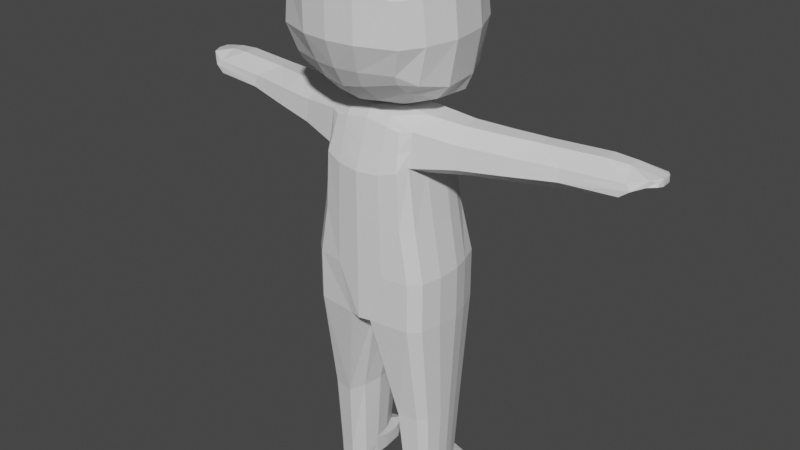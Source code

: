 # Source: idle_animation.blend  (saved by Blender 2.92.15; exported with 4.5.12 LTS)
import bpy
from mathutils import Matrix  # noqa: F401  (used for matrix-valued properties, if any)

bpy.ops.wm.read_factory_settings(use_empty=True)
scene = bpy.context.scene
scene.name = 'Scene'

# ---- materials (node trees are filled in below, after node groups)
mat_material = bpy.data.materials.new('Material')
mat_material.alpha_threshold = 0.0
mat_material.use_transparent_shadow = False
mat_material.line_color = (0.0, 0.0, 0.0, 1.0)

# ---- material node trees
mat_material.use_nodes = True; mat_material.node_tree.nodes.clear()
_N = mat_material.node_tree.nodes; _L = mat_material.node_tree.links
n0 = _N.new('ShaderNodeOutputMaterial'); n0.name = 'Material Output'; n0.location = (300, 300)
n1 = _N.new('ShaderNodeBsdfPrincipled'); n1.name = 'Principled BSDF'; n1.location = (10, 300)
n1.distribution = 'GGX'
n1.subsurface_method = 'BURLEY'
n1.inputs[2].default_value = 0.4
n1.inputs[3].default_value = 1.45
n1.inputs[27].default_value = (0.0, 0.0, 0.0, 1.0)
n1.inputs[28].default_value = 1.0
_L.new(n1.outputs[0], n0.inputs[0])
n0.is_active_output = True

# ---- world
world_world = bpy.data.worlds.new('World'); scene.world = world_world
world_world.use_nodes = True; world_world.node_tree.nodes.clear()
_N = world_world.node_tree.nodes; _L = world_world.node_tree.links
n0 = _N.new('ShaderNodeOutputWorld'); n0.name = 'World Output'; n0.location = (300, 300)
n1 = _N.new('ShaderNodeBackground'); n1.name = 'Background'; n1.location = (10, 300)
n1.inputs[0].default_value = (0.05088, 0.05088, 0.05088, 1.0)
_L.new(n1.outputs[0], n0.inputs[0])
n0.is_active_output = True
world_world.color = (0.05088, 0.05088, 0.05088)
world_world.use_sun_shadow = False
world_world.sun_shadow_jitter_overblur = 0.0

# ---- meshes
me_cube_001 = bpy.data.meshes.new('Cube.001')
me_cube_001.from_pydata([(-0.6888, 0.5191, -1.099), (-0.5964, 0.3503, 0.8023), (0.2414, 0.552, -1.099), (0.00525, 0.3496, 0.7712), (-0.7352, 0.1146, -1.099), (-0.7628, 0.0, -1.099), (-0.6111, 0.0, 0.8638), (-0.6111, 0.2247, 0.8296), (0.3614, 0.0, -1.099), (0.3614, 0.2001, -1.092), (0.1072, 0.2247, 0.7533), (0.1187, 0.0, 0.8037), (-0.6888, 0.3969, 0.4635), (-0.6888, 0.4303, -0.09855), (-0.6888, 0.5191, -0.5986), (0.1362, 0.3833, 0.4389), (0.1778, 0.4632, -0.09855), (0.2414, 0.552, -0.5986), (0.2261, 0.2247, 0.4014), (0.2978, 0.2397, -0.09855), (0.3614, 0.2546, -0.5986), (0.2261, 0.0, 0.4014), (0.2978, 0.0, -0.09855), (0.3614, 0.0, -0.5986), (-0.7628, 0.0, 0.4014), (-0.7628, 0.0, -0.09855), (-0.7628, 0.0, -0.5986), (-0.7352, 0.2247, 0.4129), (-0.7352, 0.2397, -0.09855), (-0.7352, 0.2546, -0.5986), (0.0419, 0.6239, -1.099), (-0.133, 0.6647, -1.099), (-0.3803, 0.6647, -1.099), (-0.5928, 0.6239, -1.099), (-0.5419, 0.4552, 0.8178), (-0.3803, 0.496, 0.9412), (-0.133, 0.496, 0.9412), (-0.04909, 0.4119, 0.844), (-0.5508, 0.2247, 0.9138), (-0.3803, 0.2247, 0.9685), (-0.133, 0.2247, 0.9685), (0.02612, 0.2247, 0.8926), (-0.5508, 0.0, 0.948), (-0.3803, 0.0, 1.003), (-0.133, 0.0, 1.003), (0.02612, 0.0, 0.9269), (0.1142, 0.0, -1.099), (-0.133, 0.0, -1.099), (-0.3803, 0.0, -1.099), (-0.5928, 0.0, -1.099), (-0.5928, 0.6239, -0.5986), (-0.3803, 0.6647, -0.5986), (-0.133, 0.6647, -0.5986), (0.0419, 0.6239, -0.5986), (-0.5928, 0.535, -0.09855), (-0.3803, 0.5759, -0.09855), (-0.133, 0.5759, -0.09855), (0.0419, 0.535, -0.09855), (-0.5928, 0.4552, 0.4981), (-0.3803, 0.496, 0.4014), (-0.133, 0.496, 0.4014), (0.002149, 0.4552, 0.4849), (-0.3608, 1.274, 0.7639), (-0.2384, 1.153, 0.8881), (-0.06098, 1.153, 0.8881), (-0.0007453, 1.092, 0.804), (-0.3909, 1.274, 0.5974), (-0.2384, 1.304, 0.5008), (-0.06098, 1.153, 0.5008), (0.03603, 1.123, 0.5842), (-0.2067, 2.322, 0.7703), (-0.1019, 2.068, 0.8888), (0.05011, 2.068, 0.8888), (0.1017, 2.016, 0.8096), (-0.2325, 2.278, 0.6537), (-0.1019, 2.182, 0.5752), (0.05011, 2.068, 0.5717), (0.1332, 2.043, 0.6405), (-0.03627, 0.7449, 0.8123), (0.005187, 0.7799, 0.5474), (-0.3042, 0.8985, 0.4639), (-0.1042, 0.813, 0.4639), (-0.1042, 0.813, 0.9006), (-0.3042, 0.813, 0.9006), (-0.4761, 0.8655, 0.5605), (-0.4422, 0.8655, 0.7714), (-0.1532, 1.499, 0.8753), (-0.002309, 1.499, 0.8753), (-0.2573, 1.754, 0.757), (-0.2829, 1.754, 0.6425), (-0.1532, 1.779, 0.5459), (-0.002309, 1.499, 0.5459), (0.04893, 1.448, 0.7963), (0.0802, 1.474, 0.6294), (-0.6445, 0.3745, 0.6261), (0.07333, 0.3672, 0.5984), (0.169, 0.2247, 0.5703), (0.1746, 0.0, 0.5945), (-0.69, 0.0, 0.6234), (-0.6756, 0.2247, 0.6129), (-0.5684, 0.4552, 0.6516), (-0.02245, 0.4344, 0.6573), (-0.3764, 1.274, 0.6773), (0.01838, 1.108, 0.6897), (-0.2201, 2.371, 0.721), (-0.1019, 2.327, 0.7276), (0.05563, 2.188, 0.7276), (0.1181, 2.03, 0.7216), (-0.4598, 0.8655, 0.6618), (-0.01471, 0.7631, 0.6745), (0.06519, 1.462, 0.7095), (-0.2706, 1.754, 0.6975), (-0.07956, 2.523, 0.8028), (-0.02073, 2.543, 0.8164), (0.08299, 2.543, 0.8164), (0.13, 2.508, 0.8137), (-0.08872, 2.535, 0.7614), (-0.02073, 2.55, 0.75), (0.08299, 2.543, 0.75), (0.1412, 2.517, 0.7537), (-0.1481, 2.466, 0.7591), (-0.1368, 2.48, 0.8181), (0.06655, 2.273, 0.8697), (-0.06129, 2.273, 0.8697), (-0.06129, 2.461, 0.7423), (0.06655, 2.397, 0.7423), (0.1296, 2.241, 0.7468), (0.1159, 2.23, 0.8287), (0.1967, 2.249, 0.6447), (0.2363, 2.237, 0.6844), (0.1967, 2.249, 0.7205), (0.2291, 2.231, 0.723), (-0.5306, 0.5193, -2.175), (0.1276, 0.5443, -2.175), (-0.5659, 0.3179, -2.175), (0.219, 0.3421, -2.175), (-0.02433, 0.599, -2.175), (-0.1575, 0.6301, -2.175), (-0.2956, 0.6301, -2.175), (-0.4574, 0.599, -2.175), (-0.4759, 0.5194, -2.946), (0.05023, 0.5391, -2.946), (-0.5037, 0.3608, -2.946), (0.1222, 0.3608, -2.946), (-0.06932, 0.5821, -2.946), (-0.1742, 0.6066, -2.946), (-0.291, 0.6066, -2.946), (-0.4184, 0.5821, -2.946), (-0.4075, 0.5194, -3.18), (0.0307, 0.5377, -3.18), (-0.4334, 0.3717, -3.18), (0.09772, 0.3717, -3.18), (-0.08069, 0.5779, -3.18), (-0.1784, 0.6007, -3.18), (-0.2851, 0.6007, -3.18), (-0.3539, 0.5779, -3.18), (-0.461, 0.04297, -1.099), (-0.1869, 0.01668, -1.099), (0.08725, 0.03948, -1.099), (-0.4073, 0.2565, -2.175), (-0.1985, 0.2259, -2.175), (0.01021, 0.2565, -2.175), (-0.3707, 0.2854, -2.946), (-0.2064, 0.2639, -2.946), (-0.04214, 0.2854, -2.946), (-0.3117, 0.2962, -3.18), (-0.2084, 0.2748, -3.18), (-0.05536, 0.2962, -3.18), (0.3037, 0.3568, -3.025), (0.2582, 0.5188, -3.025), (0.1501, 0.5749, -3.046), (0.0453, 0.6066, -3.028), (0.1099, 0.2779, -3.025), (0.3183, 0.3676, -3.18), (0.2926, 0.5175, -3.18), (0.1388, 0.5779, -3.18), (0.0411, 0.6007, -3.18), (0.1641, 0.2962, -3.18), (-0.1166, 0.2639, -2.995), (-0.04725, 0.2748, -3.18), (-0.4111, 0.58, -3.134), (-0.4667, 0.5194, -3.134), (-0.4935, 0.3663, -3.134), (-0.1763, 0.6036, -3.116), (-0.2881, 0.6036, -3.123), (-0.2074, 0.2693, -3.063), (-0.3661, 0.2908, -3.134), (0.3305, 0.3622, -3.112), (0.0432, 0.6036, -3.114), (0.3024, 0.5181, -3.112), (0.1445, 0.58, -3.112), (0.1707, 0.2908, -3.112), (-0.04648, 0.2693, -3.063), (0.2052, 0.5172, 2.281), (0.2491, 0.4575, 1.153), (-0.8949, 0.536, 2.218), (-0.8239, 0.5246, 1.334), (-0.8949, 0.0, 1.226), (0.2503, 0.0, 2.485), (-0.9259, 0.0, 2.412), (0.2491, 0.0, 1.012), (0.01104, 0.596, 1.087), (-0.3881, 0.596, 1.111), (-0.6997, 0.5246, 1.231), (-0.7111, 0.536, 2.303), (-0.3881, 0.6074, 2.4), (-0.02893, 0.6074, 2.371), (0.04728, 0.0, 0.9409), (-0.3881, 0.0, 0.9397), (-0.6997, 0.0, 1.06), (-0.7111, 0.0, 2.497), (-0.3881, 0.0, 2.595), (-0.02893, 0.0, 2.565), (0.3097, 0.5697, 2.064), (0.3268, 0.6096, 1.681), (0.3001, 0.5297, 1.257), (-0.9292, 0.5781, 2.051), (-0.9292, 0.6181, 1.667), (-0.8721, 0.5381, 1.421), (0.4861, 0.0, 2.108), (0.5318, 0.0, 1.673), (0.4708, 0.0, 1.238), (-1.103, 0.0, 2.108), (-1.103, 0.0, 1.673), (-1.006, 0.0, 1.415), (-0.7111, 0.6902, 2.051), (-0.7111, 0.7302, 1.667), (-0.6997, 0.6502, 1.318), (-0.3881, 0.7616, 2.051), (-0.3881, 0.8015, 1.667), (-0.3881, 0.7216, 1.244), (0.01104, 0.7096, 2.051), (0.01104, 0.7496, 1.667), (0.01104, 0.6696, 1.244), (-0.8949, 0.2706, 2.372), (0.2491, 0.2004, 1.022), (-0.8949, 0.2022, 1.266), (0.2005, 0.3094, 2.445), (-0.02893, 0.3094, 2.525), (-0.3881, 0.3094, 2.555), (-0.7111, 0.2793, 2.457), (-0.6997, 0.2237, 1.1), (-0.3881, 0.2523, 0.9797), (0.01104, 0.2523, 0.9726), (0.4211, 0.3251, 1.238), (0.482, 0.3628, 1.673), (0.4363, 0.3339, 2.108), (-0.9749, 0.2244, 1.415), (-1.072, 0.2727, 1.673), (-1.072, 0.2734, 2.108)], [(30, 46), (31, 47), (32, 48), (33, 49), (0, 2)], [(99, 7, 1, 94), (101, 37, 3, 95), (34, 1, 7, 38), (38, 7, 6, 42), (95, 3, 10, 96), (96, 10, 11, 97), (98, 6, 7, 99), (5, 26, 29, 4), (26, 25, 28, 29), (25, 24, 27, 28), (9, 20, 23, 8), (20, 19, 22, 23), (19, 18, 21, 22), (2, 17, 20, 9), (17, 16, 19, 20), (16, 15, 18, 19), (30, 53, 17, 2), (53, 57, 16, 17), (57, 61, 15, 16), (4, 29, 14, 0), (29, 28, 13, 14), (28, 27, 12, 13), (13, 12, 58, 54), (54, 58, 59, 55), (55, 59, 60, 56), (56, 60, 61, 57), (14, 13, 54, 50), (50, 54, 55, 51), (51, 55, 56, 52), (52, 56, 57, 53), (0, 14, 50, 33), (33, 50, 51, 32), (32, 51, 52, 31), (31, 52, 53, 30), (10, 41, 45, 11), (41, 40, 44, 45), (40, 39, 43, 44), (39, 38, 42, 43), (3, 37, 41, 10), (37, 36, 40, 41), (36, 35, 39, 40), (35, 34, 38, 39), (94, 1, 34, 100), (83, 82, 64, 63), (81, 80, 67, 68), (109, 79, 69, 103), (91, 90, 75, 76), (111, 88, 70, 104), (86, 87, 72, 71), (79, 81, 68, 69), (80, 84, 66, 67), (108, 85, 62, 102), (82, 78, 65, 64), (85, 83, 63, 62), (125, 124, 117, 118), (123, 122, 114, 113), (120, 121, 112, 116), (87, 92, 73, 72), (88, 86, 71, 70), (110, 93, 77, 107), (93, 91, 76, 77), (90, 89, 74, 75), (34, 35, 83, 85), (36, 37, 78, 82), (100, 34, 85, 108), (59, 58, 84, 80), (61, 60, 81, 79), (101, 61, 79, 109), (60, 59, 80, 81), (35, 36, 82, 83), (67, 66, 89, 90), (69, 68, 91, 93), (103, 69, 93, 110), (62, 63, 86, 88), (64, 65, 92, 87), (63, 64, 87, 86), (102, 62, 88, 111), (68, 67, 90, 91), (66, 102, 111, 89), (65, 103, 110, 92), (37, 101, 109, 78), (58, 100, 108, 84), (92, 110, 107, 73), (76, 106, 130, 128), (75, 105, 106, 76), (74, 104, 105, 75), (84, 108, 102, 66), (89, 111, 104, 74), (78, 109, 103, 65), (12, 94, 100, 58), (24, 98, 99, 27), (18, 96, 97, 21), (15, 95, 96, 18), (61, 101, 95, 15), (27, 99, 94, 12), (116, 112, 113, 117), (117, 113, 114, 118), (118, 114, 115, 119), (127, 126, 119, 115), (122, 127, 115, 114), (121, 123, 113, 112), (124, 120, 116, 117), (126, 125, 118, 119), (107, 106, 125, 126), (105, 104, 120, 124), (70, 71, 123, 121), (72, 73, 127, 122), (73, 107, 126, 127), (104, 70, 121, 120), (71, 72, 122, 123), (106, 105, 124, 125), (128, 130, 131, 129), (107, 77, 129, 131), (77, 76, 128, 129), (106, 107, 131, 130), (49, 48, 47, 46, 8, 5), (33, 32, 31, 30, 2, 9, 8, 5, 4, 0), (0, 4, 134, 132), (33, 0, 132, 139), (32, 33, 139, 138), (30, 31, 137, 136), (9, 2, 133, 135), (156, 4, 134, 159), (31, 32, 138, 137), (2, 30, 136, 133), (137, 138, 146, 145), (133, 136, 144, 141), (135, 133, 141, 143), (138, 139, 147, 146), (136, 137, 145, 144), (132, 134, 142, 140), (139, 132, 140, 147), (159, 134, 142, 162), (180, 181, 148, 155), (186, 182, 150, 165), (183, 184, 154, 153), (183, 153, 176, 188), (185, 166, 179, 192), (184, 180, 155, 154), (144, 145, 171, 170), (181, 182, 150, 148), (143, 164, 172, 168), (149, 151, 173, 174), (185, 186, 165, 166), (135, 161, 164, 143), (161, 160, 163, 164), (160, 159, 162, 163), (9, 158, 161, 135), (158, 157, 160, 161), (157, 156, 159, 160), (155, 148, 150, 165, 166, 167, 151, 149, 152, 153, 154), (189, 190, 175, 174), (187, 189, 174, 173), (190, 188, 176, 175), (187, 191, 177, 173), (191, 192, 179, 177), (143, 141, 169, 168), (152, 149, 174, 175), (166, 167, 177, 179), (164, 163, 178, 172), (167, 151, 173, 177), (141, 144, 170, 169), (153, 152, 175, 176), (172, 178, 192, 191), (168, 172, 191, 187), (170, 171, 188, 190), (168, 169, 189, 187), (169, 170, 190, 189), (163, 162, 186, 185), (140, 142, 182, 181), (146, 147, 180, 184), (163, 185, 192, 178), (145, 183, 188, 171), (145, 146, 184, 183), (162, 142, 182, 186), (147, 140, 181, 180), (249, 234, 195, 216), (231, 206, 193, 213), (246, 237, 198, 219), (243, 235, 200, 207), (240, 234, 199, 210), (237, 238, 212, 198), (238, 239, 211, 212), (239, 240, 210, 211), (236, 241, 209, 197), (241, 242, 208, 209), (242, 243, 207, 208), (216, 195, 204, 225), (225, 204, 205, 228), (228, 205, 206, 231), (202, 230, 233, 201), (230, 229, 232, 233), (229, 228, 231, 232), (203, 227, 230, 202), (227, 226, 229, 230), (226, 225, 228, 229), (196, 218, 227, 203), (218, 217, 226, 227), (217, 216, 225, 226), (235, 244, 221, 200), (244, 245, 220, 221), (245, 246, 219, 220), (201, 233, 215, 194), (233, 232, 214, 215), (232, 231, 213, 214), (236, 247, 218, 196), (247, 248, 217, 218), (248, 249, 216, 217), (223, 222, 249, 248), (224, 223, 248, 247), (197, 224, 247, 236), (214, 213, 246, 245), (215, 214, 245, 244), (194, 215, 244, 235), (202, 201, 243, 242), (203, 202, 242, 241), (196, 203, 241, 236), (205, 204, 240, 239), (206, 205, 239, 238), (193, 206, 238, 237), (204, 195, 234, 240), (201, 194, 235, 243), (213, 193, 237, 246), (222, 199, 234, 249)])
_uv = me_cube_001.uv_layers.new(name='UVMap')
_uv.uv.foreach_set('vector', [0.5925, 0.1875, 0.625, 0.1875, 0.625, 0.25, 0.5925, 0.25, 0.5925, 0.45, 0.625, 0.45, 0.625, 0.5, 0.5925, 0.5, 0.825, 0.5, 0.875, 0.5, 0.875, 0.5625, 0.825, 0.5625, 0.825, 0.5625, 0.875, 0.5625, 0.875, 0.625, 0.825, 0.625, 0.5925, 0.5, 0.625, 0.5, 0.625, 0.5625, 0.5925, 0.5625, 0.5925, 0.5625, 0.625, 0.5625, 0.625, 0.625, 0.5925, 0.625, 0.5925, 0.125, 0.625, 0.125, 0.625, 0.1875, 0.5925, 0.1875, 0.375, 0.125, 0.4375, 0.125, 0.4375, 0.1875, 0.375, 0.1875, 0.4375, 0.125, 0.5, 0.125, 0.5, 0.1875, 0.4375, 0.1875, 0.5, 0.125, 0.5625, 0.125, 0.5625, 0.1875, 0.5, 0.1875, 0.375, 0.5625, 0.4375, 0.5625, 0.4375, 0.625, 0.375, 0.625, 0.4375, 0.5625, 0.5, 0.5625, 0.5, 0.625, 0.4375, 0.625, 0.5, 0.5625, 0.5625, 0.5625, 0.5625, 0.625, 0.5, 0.625, 0.375, 0.5, 0.4375, 0.5, 0.4375, 0.5625, 0.375, 0.5625, 0.4375, 0.5, 0.5, 0.5, 0.5, 0.5625, 0.4375, 0.5625, 0.5, 0.5, 0.5625, 0.5, 0.5625, 0.5625, 0.5, 0.5625, 0.375, 0.45, 0.4375, 0.45, 0.4375, 0.5, 0.375, 0.5, 0.4375, 0.45, 0.5, 0.45, 0.5, 0.5, 0.4375, 0.5, 0.5, 0.45, 0.5625, 0.45, 0.5625, 0.5, 0.5, 0.5, 0.375, 0.1875, 0.4375, 0.1875, 0.4375, 0.25, 0.375, 0.25, 0.4375, 0.1875, 0.5, 0.1875, 0.5, 0.25, 0.4375, 0.25, 0.5, 0.1875, 0.5625, 0.1875, 0.5625, 0.25, 0.5, 0.25, 0.5, 0.25, 0.5625, 0.25, 0.5625, 0.3, 0.5, 0.3, 0.5, 0.3, 0.5625, 0.3, 0.5625, 0.35, 0.5, 0.35, 0.5, 0.35, 0.5625, 0.35, 0.5625, 0.4, 0.5, 0.4, 0.5, 0.4, 0.5625, 0.4, 0.5625, 0.45, 0.5, 0.45, 0.4375, 0.25, 0.5, 0.25, 0.5, 0.3, 0.4375, 0.3, 0.4375, 0.3, 0.5, 0.3, 0.5, 0.35, 0.4375, 0.35, 0.4375, 0.35, 0.5, 0.35, 0.5, 0.4, 0.4375, 0.4, 0.4375, 0.4, 0.5, 0.4, 0.5, 0.45, 0.4375, 0.45, 0.375, 0.25, 0.4375, 0.25, 0.4375, 0.3, 0.375, 0.3, 0.375, 0.3, 0.4375, 0.3, 0.4375, 0.35, 0.375, 0.35, 0.375, 0.35, 0.4375, 0.35, 0.4375, 0.4, 0.375, 0.4, 0.375, 0.4, 0.4375, 0.4, 0.4375, 0.45, 0.375, 0.45, 0.625, 0.5625, 0.675, 0.5625, 0.675, 0.625, 0.625, 0.625, 0.675, 0.5625, 0.725, 0.5625, 0.725, 0.625, 0.675, 0.625, 0.725, 0.5625, 0.775, 0.5625, 0.775, 0.625, 0.725, 0.625, 0.775, 0.5625, 0.825, 0.5625, 0.825, 0.625, 0.775, 0.625, 0.625, 0.5, 0.675, 0.5, 0.675, 0.5625, 0.625, 0.5625, 0.675, 0.5, 0.725, 0.5, 0.725, 0.5625, 0.675, 0.5625, 0.725, 0.5, 0.775, 0.5, 0.775, 0.5625, 0.725, 0.5625, 0.775, 0.5, 0.825, 0.5, 0.825, 0.5625, 0.775, 0.5625, 0.5925, 0.25, 0.625, 0.25, 0.625, 0.3, 0.5925, 0.3, 0.775, 0.5, 0.725, 0.5, 0.725, 0.5, 0.775, 0.5, 0.5625, 0.4, 0.5625, 0.35, 0.5625, 0.35, 0.5625, 0.4, 0.5925, 0.45, 0.5625, 0.45, 0.5625, 0.45, 0.5925, 0.45, 0.5625, 0.4, 0.5625, 0.35, 0.5625, 0.35, 0.5625, 0.4, 0.5925, 0.3, 0.625, 0.3, 0.625, 0.3, 0.5925, 0.3, 0.775, 0.5, 0.725, 0.5, 0.725, 0.5, 0.775, 0.5, 0.5625, 0.45, 0.5625, 0.4, 0.5625, 0.4, 0.5625, 0.45, 0.5625, 0.35, 0.5625, 0.3, 0.5625, 0.3, 0.5625, 0.35, 0.5925, 0.3, 0.625, 0.3, 0.625, 0.3, 0.5925, 0.3, 0.725, 0.5, 0.675, 0.5, 0.675, 0.5, 0.725, 0.5, 0.825, 0.5, 0.775, 0.5, 0.775, 0.5, 0.825, 0.5, 0.5925, 0.4, 0.5925, 0.35, 0.5925, 0.35, 0.5925, 0.4, 0.775, 0.5, 0.725, 0.5, 0.725, 0.5, 0.775, 0.5, 0.5925, 0.3, 0.625, 0.3, 0.625, 0.3, 0.5925, 0.3, 0.725, 0.5, 0.675, 0.5, 0.675, 0.5, 0.725, 0.5, 0.825, 0.5, 0.775, 0.5, 0.775, 0.5, 0.825, 0.5, 0.5925, 0.45, 0.5625, 0.45, 0.5625, 0.45, 0.5925, 0.45, 0.5625, 0.45, 0.5625, 0.4, 0.5625, 0.4, 0.5625, 0.45, 0.5625, 0.35, 0.5625, 0.3, 0.5625, 0.3, 0.5625, 0.35, 0.825, 0.5, 0.775, 0.5, 0.775, 0.5, 0.825, 0.5, 0.725, 0.5, 0.675, 0.5, 0.675, 0.5, 0.725, 0.5, 0.5925, 0.3, 0.625, 0.3, 0.625, 0.3, 0.5925, 0.3, 0.5625, 0.35, 0.5625, 0.3, 0.5625, 0.3, 0.5625, 0.35, 0.5625, 0.45, 0.5625, 0.4, 0.5625, 0.4, 0.5625, 0.45, 0.5925, 0.45, 0.5625, 0.45, 0.5625, 0.45, 0.5925, 0.45, 0.5625, 0.4, 0.5625, 0.35, 0.5625, 0.35, 0.5625, 0.4, 0.775, 0.5, 0.725, 0.5, 0.725, 0.5, 0.775, 0.5, 0.5625, 0.35, 0.5625, 0.3, 0.5625, 0.3, 0.5625, 0.35, 0.5625, 0.45, 0.5625, 0.4, 0.5625, 0.4, 0.5625, 0.45, 0.5925, 0.45, 0.5625, 0.45, 0.5625, 0.45, 0.5925, 0.45, 0.825, 0.5, 0.775, 0.5, 0.775, 0.5, 0.825, 0.5, 0.725, 0.5, 0.675, 0.5, 0.675, 0.5, 0.725, 0.5, 0.775, 0.5, 0.725, 0.5, 0.725, 0.5, 0.775, 0.5, 0.5925, 0.3, 0.625, 0.3, 0.625, 0.3, 0.5925, 0.3, 0.5625, 0.4, 0.5625, 0.35, 0.5625, 0.35, 0.5625, 0.4, 0.5625, 0.3, 0.5925, 0.3, 0.5925, 0.3, 0.5625, 0.3, 0.625, 0.45, 0.5925, 0.45, 0.5925, 0.45, 0.625, 0.45, 0.625, 0.45, 0.5925, 0.45, 0.5925, 0.45, 0.625, 0.45, 0.5625, 0.3, 0.5925, 0.3, 0.5925, 0.3, 0.5625, 0.3, 0.625, 0.45, 0.5925, 0.45, 0.5925, 0.45, 0.625, 0.45, 0.5625, 0.4, 0.5925, 0.4, 0.5925, 0.4, 0.5625, 0.4, 0.5625, 0.35, 0.5925, 0.35, 0.5925, 0.4, 0.5625, 0.4, 0.5625, 0.3, 0.5925, 0.3, 0.5925, 0.35, 0.5625, 0.35, 0.5625, 0.3, 0.5925, 0.3, 0.5925, 0.3, 0.5625, 0.3, 0.5625, 0.3, 0.5925, 0.3, 0.5925, 0.3, 0.5625, 0.3, 0.625, 0.45, 0.5925, 0.45, 0.5925, 0.45, 0.625, 0.45, 0.5625, 0.25, 0.5925, 0.25, 0.5925, 0.3, 0.5625, 0.3, 0.5625, 0.125, 0.5925, 0.125, 0.5925, 0.1875, 0.5625, 0.1875, 0.5625, 0.5625, 0.5925, 0.5625, 0.5925, 0.625, 0.5625, 0.625, 0.5625, 0.5, 0.5925, 0.5, 0.5925, 0.5625, 0.5625, 0.5625, 0.5625, 0.45, 0.5925, 0.45, 0.5925, 0.5, 0.5625, 0.5, 0.5625, 0.1875, 0.5925, 0.1875, 0.5925, 0.25, 0.5625, 0.25, 0.5925, 0.3, 0.625, 0.3, 0.625, 0.35, 0.5925, 0.35, 0.5925, 0.35, 0.625, 0.35, 0.625, 0.4, 0.5925, 0.4, 0.5925, 0.4, 0.625, 0.4, 0.625, 0.45, 0.5925, 0.45, 0.625, 0.45, 0.5925, 0.45, 0.5925, 0.45, 0.625, 0.45, 0.725, 0.5, 0.675, 0.5, 0.675, 0.5, 0.725, 0.5, 0.825, 0.5, 0.775, 0.5, 0.775, 0.5, 0.825, 0.5, 0.5925, 0.35, 0.5925, 0.3, 0.5925, 0.3, 0.5925, 0.35, 0.5925, 0.45, 0.5925, 0.4, 0.5925, 0.4, 0.5925, 0.45, 0.5925, 0.45, 0.5925, 0.4, 0.5925, 0.4, 0.5925, 0.45, 0.5925, 0.35, 0.5925, 0.3, 0.5925, 0.3, 0.5925, 0.35, 0.825, 0.5, 0.775, 0.5, 0.775, 0.5, 0.825, 0.5, 0.725, 0.5, 0.675, 0.5, 0.675, 0.5, 0.725, 0.5, 0.625, 0.45, 0.5925, 0.45, 0.5925, 0.45, 0.625, 0.45, 0.5925, 0.3, 0.625, 0.3, 0.625, 0.3, 0.5925, 0.3, 0.775, 0.5, 0.725, 0.5, 0.725, 0.5, 0.775, 0.5, 0.5925, 0.4, 0.5925, 0.35, 0.5925, 0.35, 0.5925, 0.4, 0.5625, 0.4, 0.5925, 0.4, 0.5925, 0.45, 0.5625, 0.45, 0.5925, 0.45, 0.5625, 0.45, 0.5625, 0.45, 0.5925, 0.45, 0.5625, 0.45, 0.5625, 0.4, 0.5625, 0.4, 0.5625, 0.45, 0.5925, 0.4, 0.5925, 0.45, 0.5925, 0.45, 0.5925, 0.4, 0.0, 0.0, 0.0, 0.0, 0.0, 0.0, 0.0, 0.0, 0.0, 0.0, 0.0, 0.0, 0.375, 0.3, 0.375, 0.35, 0.375, 0.4, 0.375, 0.45, 0.375, 0.5, 0.375, 0.5625, 0.375, 0.625, 0.0, 0.0, 0.375, 0.1875, 0.375, 0.25, 0.375, 0.25, 0.375, 0.1875, 0.375, 0.1875, 0.375, 0.25, 0.375, 0.3, 0.375, 0.25, 0.375, 0.25, 0.375, 0.3, 0.375, 0.35, 0.375, 0.3, 0.375, 0.3, 0.375, 0.35, 0.375, 0.45, 0.375, 0.4, 0.375, 0.4, 0.375, 0.45, 0.375, 0.5625, 0.375, 0.5, 0.375, 0.5, 0.375, 0.5625, 0.0, 0.0, 0.0, 0.0, 0.0, 0.0, 0.0, 0.0, 0.375, 0.4, 0.375, 0.35, 0.375, 0.35, 0.375, 0.4, 0.375, 0.5, 0.375, 0.45, 0.375, 0.45, 0.375, 0.5, 0.375, 0.4, 0.375, 0.35, 0.375, 0.35, 0.375, 0.4, 0.375, 0.5, 0.375, 0.45, 0.375, 0.45, 0.375, 0.5, 0.375, 0.5625, 0.375, 0.5, 0.375, 0.5, 0.375, 0.5625, 0.375, 0.35, 0.375, 0.3, 0.375, 0.3, 0.375, 0.35, 0.375, 0.45, 0.375, 0.4, 0.375, 0.4, 0.375, 0.45, 0.375, 0.25, 0.375, 0.1875, 0.375, 0.1875, 0.375, 0.25, 0.375, 0.3, 0.375, 0.25, 0.375, 0.25, 0.375, 0.3, 0.0, 0.0, 0.0, 0.0, 0.0, 0.0, 0.0, 0.0, 0.375, 0.3, 0.375, 0.25, 0.375, 0.25, 0.375, 0.3, 0.0, 0.0, 0.0, 0.0, 0.0, 0.0, 0.0, 0.0, 0.375, 0.4, 0.375, 0.35, 0.375, 0.35, 0.375, 0.4, 0.375, 0.4, 0.375, 0.4, 0.375, 0.4, 0.375, 0.4, 0.0, 0.0, 0.0, 0.0, 0.0, 0.0, 0.0, 0.0, 0.375, 0.35, 0.375, 0.3, 0.375, 0.3, 0.375, 0.35, 0.375, 0.45, 0.375, 0.4, 0.375, 0.4, 0.375, 0.45, 0.375, 0.25, 0.375, 0.1875, 0.375, 0.1875, 0.375, 0.25, 0.0, 0.0, 0.0, 0.0, 0.0, 0.0, 0.0, 0.0, 0.375, 0.5, 0.375, 0.5625, 0.375, 0.5625, 0.375, 0.5, 0.0, 0.0, 0.0, 0.0, 0.0, 0.0, 0.0, 0.0, 0.0, 0.0, 0.0, 0.0, 0.0, 0.0, 0.0, 0.0, 0.0, 0.0, 0.0, 0.0, 0.0, 0.0, 0.0, 0.0, 0.0, 0.0, 0.0, 0.0, 0.0, 0.0, 0.0, 0.0, 0.0, 0.0, 0.0, 0.0, 0.0, 0.0, 0.0, 0.0, 0.0, 0.0, 0.0, 0.0, 0.0, 0.0, 0.0, 0.0, 0.0, 0.0, 0.0, 0.0, 0.0, 0.0, 0.0, 0.0, 0.375, 0.3, 0.375, 0.25, 0.0, 0.0, 0.0, 0.0, 0.0, 0.0, 0.0, 0.0, 0.375, 0.5625, 0.375, 0.5, 0.375, 0.45, 0.375, 0.4, 0.375, 0.35, 0.375, 0.5, 0.375, 0.45, 0.375, 0.45, 0.375, 0.5, 0.375, 0.5625, 0.375, 0.5, 0.375, 0.5, 0.375, 0.5625, 0.375, 0.45, 0.375, 0.4, 0.375, 0.4, 0.375, 0.45, 0.0, 0.0, 0.0, 0.0, 0.0, 0.0, 0.0, 0.0, 0.0, 0.0, 0.0, 0.0, 0.0, 0.0, 0.0, 0.0, 0.375, 0.5625, 0.375, 0.5, 0.375, 0.5, 0.375, 0.5625, 0.375, 0.45, 0.375, 0.5, 0.375, 0.5, 0.375, 0.45, 0.0, 0.0, 0.0, 0.0, 0.0, 0.0, 0.0, 0.0, 0.0, 0.0, 0.0, 0.0, 0.0, 0.0, 0.0, 0.0, 0.0, 0.0, 0.375, 0.5625, 0.375, 0.5625, 0.0, 0.0, 0.375, 0.5, 0.375, 0.45, 0.375, 0.45, 0.375, 0.5, 0.375, 0.4, 0.375, 0.45, 0.375, 0.45, 0.375, 0.4, 0.0, 0.0, 0.0, 0.0, 0.0, 0.0, 0.0, 0.0, 0.0, 0.0, 0.0, 0.0, 0.0, 0.0, 0.0, 0.0, 0.375, 0.45, 0.375, 0.4, 0.375, 0.4, 0.375, 0.45, 0.375, 0.5625, 0.375, 0.5, 0.375, 0.5, 0.375, 0.5625, 0.375, 0.5, 0.375, 0.45, 0.375, 0.45, 0.375, 0.5, 0.0, 0.0, 0.0, 0.0, 0.0, 0.0, 0.0, 0.0, 0.375, 0.25, 0.375, 0.1875, 0.375, 0.1875, 0.375, 0.25, 0.375, 0.35, 0.375, 0.3, 0.375, 0.3, 0.375, 0.35, 0.0, 0.0, 0.0, 0.0, 0.0, 0.0, 0.0, 0.0, 0.375, 0.4, 0.375, 0.4, 0.375, 0.4, 0.375, 0.4, 0.375, 0.4, 0.375, 0.35, 0.375, 0.35, 0.375, 0.4, 0.0, 0.0, 0.0, 0.0, 0.0, 0.0, 0.0, 0.0, 0.375, 0.3, 0.375, 0.25, 0.375, 0.25, 0.375, 0.3, 0.5625, 0.1875, 0.625, 0.1875, 0.625, 0.25, 0.5625, 0.25, 0.5625, 0.4375, 0.625, 0.4375, 0.625, 0.5, 0.5625, 0.5, 0.5625, 0.5625, 0.625, 0.5625, 0.625, 0.625, 0.5625, 0.625, 0.3125, 0.5625, 0.375, 0.5625, 0.375, 0.625, 0.3125, 0.625, 0.8125, 0.5625, 0.875, 0.5625, 0.875, 0.625, 0.8125, 0.625, 0.625, 0.5625, 0.6875, 0.5625, 0.6875, 0.625, 0.625, 0.625, 0.6875, 0.5625, 0.75, 0.5625, 0.75, 0.625, 0.6875, 0.625, 0.75, 0.5625, 0.8125, 0.5625, 0.8125, 0.625, 0.75, 0.625, 0.125, 0.5625, 0.1875, 0.5625, 0.1875, 0.625, 0.125, 0.625, 0.1875, 0.5625, 0.25, 0.5625, 0.25, 0.625, 0.1875, 0.625, 0.25, 0.5625, 0.3125, 0.5625, 0.3125, 0.625, 0.25, 0.625, 0.5625, 0.25, 0.625, 0.25, 0.625, 0.3125, 0.5625, 0.3125, 0.5625, 0.3125, 0.625, 0.3125, 0.625, 0.375, 0.5625, 0.375, 0.5625, 0.375, 0.625, 0.375, 0.625, 0.4375, 0.5625, 0.4375, 0.375, 0.375, 0.4375, 0.375, 0.4375, 0.4375, 0.375, 0.4375, 0.4375, 0.375, 0.5, 0.375, 0.5, 0.4375, 0.4375, 0.4375, 0.5, 0.375, 0.5625, 0.375, 0.5625, 0.4375, 0.5, 0.4375, 0.375, 0.3125, 0.4375, 0.3125, 0.4375, 0.375, 0.375, 0.375, 0.4375, 0.3125, 0.5, 0.3125, 0.5, 0.375, 0.4375, 0.375, 0.5, 0.3125, 0.5625, 0.3125, 0.5625, 0.375, 0.5, 0.375, 0.375, 0.25, 0.4375, 0.25, 0.4375, 0.3125, 0.375, 0.3125, 0.4375, 0.25, 0.5, 0.25, 0.5, 0.3125, 0.4375, 0.3125, 0.5, 0.25, 0.5625, 0.25, 0.5625, 0.3125, 0.5, 0.3125, 0.375, 0.5625, 0.4375, 0.5625, 0.4375, 0.625, 0.375, 0.625, 0.4375, 0.5625, 0.5, 0.5625, 0.5, 0.625, 0.4375, 0.625, 0.5, 0.5625, 0.5625, 0.5625, 0.5625, 0.625, 0.5, 0.625, 0.375, 0.4375, 0.4375, 0.4375, 0.4375, 0.5, 0.375, 0.5, 0.4375, 0.4375, 0.5, 0.4375, 0.5, 0.5, 0.4375, 0.5, 0.5, 0.4375, 0.5625, 0.4375, 0.5625, 0.5, 0.5, 0.5, 0.375, 0.1875, 0.4375, 0.1875, 0.4375, 0.25, 0.375, 0.25, 0.4375, 0.1875, 0.5, 0.1875, 0.5, 0.25, 0.4375, 0.25, 0.5, 0.1875, 0.5625, 0.1875, 0.5625, 0.25, 0.5, 0.25, 0.5, 0.125, 0.5625, 0.125, 0.5625, 0.1875, 0.5, 0.1875, 0.4375, 0.125, 0.5, 0.125, 0.5, 0.1875, 0.4375, 0.1875, 0.375, 0.125, 0.4375, 0.125, 0.4375, 0.1875, 0.375, 0.1875, 0.5, 0.5, 0.5625, 0.5, 0.5625, 0.5625, 0.5, 0.5625, 0.4375, 0.5, 0.5, 0.5, 0.5, 0.5625, 0.4375, 0.5625, 0.375, 0.5, 0.4375, 0.5, 0.4375, 0.5625, 0.375, 0.5625, 0.25, 0.5, 0.3125, 0.5, 0.3125, 0.5625, 0.25, 0.5625, 0.1875, 0.5, 0.25, 0.5, 0.25, 0.5625, 0.1875, 0.5625, 0.125, 0.5, 0.1875, 0.5, 0.1875, 0.5625, 0.125, 0.5625, 0.75, 0.5, 0.8125, 0.5, 0.8125, 0.5625, 0.75, 0.5625, 0.6875, 0.5, 0.75, 0.5, 0.75, 0.5625, 0.6875, 0.5625, 0.625, 0.5, 0.6875, 0.5, 0.6875, 0.5625, 0.625, 0.5625, 0.8125, 0.5, 0.875, 0.5, 0.875, 0.5625, 0.8125, 0.5625, 0.3125, 0.5, 0.375, 0.5, 0.375, 0.5625, 0.3125, 0.5625, 0.5625, 0.5, 0.625, 0.5, 0.625, 0.5625, 0.5625, 0.5625, 0.5625, 0.125, 0.625, 0.125, 0.625, 0.1875, 0.5625, 0.1875])
me_cube_001.materials.append(mat_material)
me_cube_001.use_remesh_fix_poles = True
me_cube_001.use_remesh_preserve_attributes = False
me_cube_001.use_mirror_vertex_groups = False
me_cube_001.update()
arm_armature = bpy.data.armatures.new('Armature')  # bones are not reproduced

# ---- objects
ob_cube = bpy.data.objects.new('Cube', me_cube_001)
ob_armature = bpy.data.objects.new('Armature', arm_armature)

# ---- transforms, parenting, visibility, modifiers, constraints
ob_cube.parent = ob_armature
ob_cube.matrix_parent_inverse = Matrix(((1.0, -0.0, 0.0, 0.0004075), (-0.0, 1.0, -0.0, -0.3614), (0.0, 0.0, 1.0, -2.17), (-0.0, 0.0, -0.0, 1.0)))
ob_cube.location = (-0.001809, 0.0, 3.227)
ob_cube.rotation_euler = (0.0, -0.0, 1.571)
ob_cube.lineart.crease_threshold = 0.0
_vg = ob_cube.vertex_groups.new(name='Hips')
for _i, _w in zip([0, 2, 4, 5, 8, 9, 13, 14, 15, 16, 17, 18, 19, 20, 21, 22, 23, 24, 25, 26, 27, 28, 29, 30, 31, 32, 33, 46, 47, 48, 49, 50, 51, 52, 53, 54, 55, 56, 57, 132, 133, 134, 135, 136, 137, 138, 139, 156, 157, 158], [0.3553, 0.1921, 0.665, 0.7088, 0.4112, 0.2737, 0.1511, 0.6624, 0.006923, 0.15, 0.5881, 0.02358, 0.1532, 0.5978, 0.03194, 0.1641, 0.5817, 0.03338, 0.1686, 0.7261, 0.01728, 0.1509, 0.7239, 0.1768, 0.1906, 0.2898, 0.3188, 1.0, 1.0, 1.0, 1.0, 0.6458, 0.6292, 0.6086, 0.5956, 0.1505, 0.1428, 0.1412, 0.1449, 0.05768, 0.03693, 0.0449, 0.0182, 0.04831, 0.0535, 0.05719, 0.05906, 0.4975, 0.3641, 0.2523]): _vg.add([_i], _w, 'REPLACE')
_vg = ob_cube.vertex_groups.new(name='Torso')
for _i, _w in zip([0, 2, 4, 5, 8, 9, 10, 11, 12, 13, 14, 15, 16, 17, 18, 19, 20, 21, 22, 23, 24, 25, 26, 27, 28, 29, 30, 31, 32, 33, 50, 51, 52, 53, 54, 55, 56, 57, 58, 59, 60, 61, 94, 95, 96, 97, 98, 99, 101], [0.02774, 0.02025, 0.003491, 0.008533, 0.02685, 0.01714, 0.01298, 0.01249, 0.1009, 0.6504, 0.1523, 0.1164, 0.6241, 0.1591, 0.1445, 0.6118, 0.1624, 0.1512, 0.5751, 0.177, 0.1617, 0.6217, 0.1505, 0.14, 0.6574, 0.1437, 0.01588, 0.01631, 0.03553, 0.03393, 0.154, 0.1562, 0.1568, 0.159, 0.6445, 0.6427, 0.6369, 0.6325, 0.06351, 0.09799, 0.1098, 0.0663, 0.02627, 0.05216, 0.07251, 0.07417, 0.06329, 0.04297, 0.002956]): _vg.add([_i], _w, 'REPLACE')
_vg = ob_cube.vertex_groups.new(name='Chest')
for _i, _w in zip([1, 3, 6, 7, 10, 11, 12, 13, 15, 16, 18, 19, 20, 21, 22, 23, 24, 25, 27, 28, 36, 37, 38, 40, 41, 42, 43, 44, 45, 54, 55, 56, 57, 58, 59, 60, 61, 79, 94, 95, 96, 97, 98, 99, 100, 101], [0.04248, 0.1945, 0.3255, 0.08982, 0.4841, 0.5942, 0.1605, 0.04317, 0.4535, 0.0872, 0.5816, 0.1201, 0.01129, 0.6196, 0.1481, 0.02822, 0.4676, 0.09626, 0.3796, 0.072, 0.002584, 0.08604, 0.05766, 0.08453, 0.2426, 0.1877, 0.08574, 0.3096, 0.4989, 0.01649, 0.003573, 0.02391, 0.06385, 0.08154, 0.03991, 0.09552, 0.2026, 0.002602, 0.08546, 0.3979, 0.5845, 0.6486, 0.4338, 0.1743, 0.02956, 0.1531]): _vg.add([_i], _w, 'REPLACE')
_vg = ob_cube.vertex_groups.new(name='Head')
for _i, _w in zip([193, 194, 195, 196, 197, 198, 199, 200, 201, 202, 203, 204, 205, 206, 207, 208, 209, 210, 211, 212, 213, 214, 215, 216, 217, 218, 219, 220, 221, 222, 223, 224, 225, 226, 227, 228, 229, 230, 231, 232, 233, 234, 235, 236, 237, 238, 239, 240, 241, 242, 243, 244, 245, 246, 247, 248, 249], [0.996, 0.9449, 0.9985, 0.9925, 0.9916, 0.9967, 0.9991, 0.8187, 0.9491, 0.9774, 0.989, 0.9987, 0.9986, 0.9976, 0.6639, 0.9746, 0.9863, 0.9994, 0.9998, 0.9989, 0.9932, 0.9853, 0.9618, 0.9981, 0.9963, 0.994, 0.9899, 0.9742, 0.9316, 0.9984, 0.9968, 0.9947, 0.9978, 0.9955, 0.9911, 0.997, 0.9934, 0.9843, 0.9952, 0.9891, 0.9702, 0.999, 0.8847, 0.9921, 0.9972, 0.9986, 0.9994, 0.9993, 0.985, 0.9566, 0.848, 0.9502, 0.9811, 0.9924, 0.9946, 0.9969, 0.9985]): _vg.add([_i], _w, 'REPLACE')
_vg = ob_cube.vertex_groups.new(name='Shoulder.L')
for _i, _w in zip([1, 3, 6, 7, 10, 11, 12, 13, 15, 16, 18, 19, 21, 22, 24, 25, 27, 28, 34, 35, 36, 37, 38, 39, 40, 41, 42, 43, 44, 45, 54, 55, 56, 57, 58, 59, 60, 61, 78, 79, 80, 81, 84, 94, 95, 96, 97, 98, 99, 100, 101, 108, 109, 194, 200, 201, 207, 221, 235, 243], [0.4259, 0.3703, 0.3315, 0.6427, 0.2774, 0.2139, 0.4982, 0.08702, 0.2275, 0.05707, 0.128, 0.03028, 0.09968, 0.02227, 0.2015, 0.05954, 0.2893, 0.0652, 0.1699, 0.1027, 0.1104, 0.2057, 0.712, 0.8437, 0.7279, 0.5281, 0.3241, 0.241, 0.3553, 0.2863, 0.09971, 0.1095, 0.1009, 0.07485, 0.5461, 0.6238, 0.5236, 0.4345, 0.00879, 0.07146, 0.05288, 0.08471, 0.0621, 0.4791, 0.2394, 0.1719, 0.1427, 0.2751, 0.4353, 0.2878, 0.2153, 0.01164, 0.03427, 0.005136, 0.09066, 0.0008858, 0.1681, 0.01844, 0.05766, 0.07601]): _vg.add([_i], _w, 'REPLACE')
_vg = ob_cube.vertex_groups.new(name='UpperArm.L')
for _i, _w in zip([1, 3, 6, 7, 10, 11, 12, 13, 15, 16, 18, 19, 21, 24, 25, 27, 28, 34, 35, 36, 37, 38, 39, 40, 41, 42, 43, 45, 54, 55, 56, 57, 58, 59, 60, 61, 62, 63, 64, 65, 66, 67, 68, 69, 78, 79, 80, 81, 82, 83, 84, 85, 87, 91, 92, 93, 94, 95, 96, 97, 98, 99, 100, 101, 102, 103, 108, 109, 110, 200, 221, 235], [0.1354, 0.3963, 0.0002156, 0.01716, 0.0007612, 0.0001489, 0.0006296, 0.0006038, 1.183e-05, 3.878e-06, 3.318e-05, 0.0, 0.003804, 0.001011, 0.001569, 0.0001346, 0.001439, 0.7964, 0.8813, 0.8518, 0.685, 0.0003852, 0.07856, 0.1301, 0.1723, 0.005917, 0.009936, 0.02346, 0.0, 0.0001741, 7.59e-07, 4.739e-06, 0.004911, 0.004285, 0.0003772, 0.007705, 0.1361, 0.9041, 0.8913, 0.9203, 0.1272, 0.191, 0.6592, 0.7988, 0.9476, 0.8657, 0.8388, 0.8521, 0.9719, 0.9835, 0.8662, 0.9535, 0.01658, 0.1064, 0.07952, 0.08417, 0.03251, 0.01426, 1.371e-07, 0.001505, 4.487e-06, 0.008721, 0.6314, 0.5883, 0.1108, 0.8694, 0.9123, 0.9151, 0.0768, 0.0, 0.0, 0.0]): _vg.add([_i], _w, 'REPLACE')
_vg = ob_cube.vertex_groups.new(name='LowerArm.L')
for _i, _w in zip([62, 63, 64, 65, 66, 67, 68, 69, 71, 73, 74, 75, 76, 77, 80, 81, 84, 85, 86, 87, 88, 89, 90, 91, 92, 93, 102, 103, 107, 108, 110, 111, 128, 129, 131], [0.8619, 0.09503, 0.1046, 0.07324, 0.8645, 0.7973, 0.3312, 0.1872, 0.05269, 0.03851, 0.07635, 0.117, 0.08384, 0.05255, 0.0902, 0.001124, 0.05323, 0.007276, 0.9757, 0.9272, 0.9124, 0.9287, 0.8746, 0.8676, 0.9061, 0.8795, 0.8842, 0.1199, 0.02262, 0.0465, 0.893, 0.9274, 0.01537, 0.009359, 0.003986]): _vg.add([_i], _w, 'REPLACE')
_vg = ob_cube.vertex_groups.new(name='Hand.L')
for _i, _w in zip([70, 71, 72, 73, 74, 75, 76, 77, 87, 88, 89, 90, 93, 104, 105, 106, 107, 110, 111, 112, 113, 114, 115, 116, 117, 118, 119, 120, 121, 122, 123, 124, 125, 126, 127, 128, 129, 130, 131], [0.9996, 0.9472, 0.9839, 0.9539, 0.9266, 0.8962, 0.9125, 0.9442, 0.02865, 0.08496, 0.06712, 0.1367, 0.0195, 1.041, 0.9913, 0.9856, 0.9616, 0.008188, 0.06917, 1.001, 1.0, 1.0, 1.0, 1.002, 1.001, 1.002, 1.0, 1.008, 1.002, 0.9985, 0.9967, 1.001, 1.001, 0.9924, 0.9956, 0.9658, 0.969, 0.9748, 0.9718]): _vg.add([_i], _w, 'REPLACE')
_vg = ob_cube.vertex_groups.new(name='Shoulder.R')
for _i, _w in zip([6, 7, 11, 38, 39, 40, 41, 42, 43, 44, 45, 97, 98, 194, 200, 201, 207, 221, 235, 243], [0.2195, 0.05445, 0.06455, 0.06884, 0.05679, 0.05321, 0.02777, 0.3986, 0.6398, 0.3084, 0.1277, 0.003759, 0.06375, 0.005136, 0.09066, 0.0008858, 0.1681, 0.01844, 0.05766, 0.07601]): _vg.add([_i], _w, 'REPLACE')
_vg = ob_cube.vertex_groups.new(name='UpperArm.R')
_vg = ob_cube.vertex_groups.new(name='LowerArm.R')
_vg = ob_cube.vertex_groups.new(name='Hand.R')
_vg = ob_cube.vertex_groups.new(name='UpperLeg.L')
for _i, _w in zip([0, 2, 4, 5, 8, 9, 13, 14, 15, 16, 17, 18, 19, 20, 21, 22, 23, 26, 28, 29, 30, 31, 32, 33, 50, 51, 52, 53, 54, 55, 56, 57, 59, 60, 132, 133, 134, 135, 136, 137, 138, 139, 140, 141, 142, 144, 145, 146, 147, 148, 149, 152, 153, 154, 155, 156, 157, 158, 161, 169, 170, 171, 175, 176, 180, 181, 182, 183, 184, 188, 189, 190], [0.1876, 0.1557, 0.1487, 0.1247, 0.1968, 0.1462, 0.0, 0.02141, 0.0, 6.158e-06, 1.023e-05, 0.0, 0.0001398, 5.528e-07, 0.0, 0.002116, 0.001249, 0.05455, 0.0, 0.01978, 0.1393, 0.155, 0.1393, 0.174, 5.351e-05, 7.196e-05, 4.213e-05, 4.544e-05, 6.03e-05, 4.629e-06, 0.0001987, 3.476e-06, 0.0, 0.0, 0.1003, 0.1247, 0.06054, 0.08875, 0.1355, 0.1363, 0.1299, 0.1152, 0.0631, 0.07742, 0.009968, 0.09358, 0.09582, 0.0901, 0.0763, 0.03543, 0.01787, 0.03688, 0.05022, 0.05148, 0.04862, 0.3266, 0.4496, 0.5977, 0.01339, 0.02632, 0.04922, 0.0649, 0.02011, 0.03367, 0.05236, 0.0402, 0.0002585, 0.06056, 0.05919, 0.05072, 0.001774, 0.0345]): _vg.add([_i], _w, 'REPLACE')
_vg = ob_cube.vertex_groups.new(name='LowerLeg.L')
for _i, _w in zip([0, 2, 4, 5, 8, 9, 30, 31, 32, 33, 132, 133, 134, 135, 136, 137, 138, 139, 140, 141, 142, 143, 144, 145, 146, 147, 148, 149, 150, 151, 152, 153, 154, 155, 156, 157, 158, 159, 160, 161, 162, 163, 164, 165, 166, 167, 168, 169, 170, 171, 172, 174, 175, 176, 178, 179, 180, 181, 182, 183, 184, 185, 186, 188, 189, 190, 192], [0.07877, 0.06717, 0.07323, 0.06263, 0.06192, 0.07788, 0.06082, 0.06044, 0.07985, 0.08051, 0.6384, 0.5933, 0.7832, 0.7263, 0.5442, 0.5305, 0.5417, 0.5877, 0.4185, 0.1717, 0.4922, 0.06996, 0.2298, 0.2758, 0.3258, 0.3813, 0.3377, 0.1444, 0.374, 0.07518, 0.1949, 0.2365, 0.2857, 0.3139, 0.1338, 0.1466, 0.1117, 0.9149, 0.9548, 0.8982, 0.7207, 0.1541, 0.05611, 0.2583, 0.1582, 0.1018, 0.004733, 0.08081, 0.1322, 0.1797, 0.001847, 0.05611, 0.1209, 0.1603, 0.0851, 0.09184, 0.3396, 0.3647, 0.4119, 0.2533, 0.2973, 0.1208, 0.4119, 0.1717, 0.0621, 0.129, 0.0403]): _vg.add([_i], _w, 'REPLACE')
_vg = ob_cube.vertex_groups.new(name='Foot.L')
for _i, _w in zip([32, 132, 133, 134, 135, 136, 137, 138, 139, 140, 141, 142, 143, 144, 145, 146, 147, 148, 149, 150, 151, 152, 153, 154, 155, 159, 161, 162, 163, 164, 165, 166, 167, 168, 169, 170, 171, 172, 173, 174, 175, 176, 177, 178, 179, 180, 181, 182, 183, 184, 185, 186, 187, 188, 189, 190, 191, 192], [0.002684, 0.1951, 0.23, 0.1033, 0.1447, 0.2617, 0.2699, 0.2612, 0.2287, 0.5038, 0.7406, 0.4693, 0.9058, 0.6631, 0.613, 0.5675, 0.5263, 0.6024, 0.8152, 0.593, 0.9095, 0.7527, 0.7022, 0.6491, 0.6215, 0.02747, 0.05478, 0.2701, 0.8428, 0.9389, 0.7232, 0.8278, 0.8856, 0.9603, 0.877, 0.8115, 0.7459, 0.9667, 0.9864, 0.9199, 0.8384, 0.7904, 0.9706, 0.9113, 0.8984, 0.5926, 0.5748, 0.5545, 0.674, 0.6293, 0.8735, 0.5746, 0.9792, 0.7693, 0.909, 0.8225, 0.9793, 0.9504]): _vg.add([_i], _w, 'REPLACE')
_vg = ob_cube.vertex_groups.new(name='UpperLeg.R')
_vg = ob_cube.vertex_groups.new(name='LowerLeg.R')
_vg = ob_cube.vertex_groups.new(name='Foot.R')
_m = ob_cube.modifiers.new('Mirror', 'MIRROR')
_m.use_axis = (False, True, False)
_m = ob_cube.modifiers.new('Armature', 'ARMATURE')
_m.object = ob_armature
ob_armature.location = (-0.0004075, 0.3614, 2.17)
ob_armature.show_in_front = True
ob_armature.lineart.crease_threshold = 0.0

# ---- collection membership
scene.collection.objects.link(ob_cube)
scene.collection.objects.link(ob_armature)

# ---- scene / render settings (as saved in the file)
scene.frame_start = 1; scene.frame_end = 39; scene.frame_set(0)
scene.render.engine = 'BLENDER_EEVEE_NEXT'
scene.cycles.use_denoising = False
scene.cycles.samples = 128
scene.cycles.sampling_pattern = 'TABULATED_SOBOL'
scene.cycles.use_adaptive_sampling = False
scene.cycles.use_light_tree = False
scene.view_settings.view_transform = 'Filmic'
bpy.context.view_layer.update()

# ---- added for rendering (the .blend has no active camera and no usable light): camera, sun
cam_auto = bpy.data.cameras.new('AutoCamera')
cam_auto.lens = 50.0
cam_auto.sensor_width = 36.0
cam_auto.clip_end = 1000.0
ob_auto_camera = bpy.data.objects.new('AutoCamera', cam_auto)
scene.collection.objects.link(ob_auto_camera)
ob_auto_camera.location = (5.97793, -7.3356, 7.64586)
ob_auto_camera.rotation_euler = (1.09748, -7.21219e-08, 0.694738)
scene.camera = ob_auto_camera
light_auto_sun = bpy.data.lights.new('AutoSun', 'SUN')
light_auto_sun.energy = 3.0
light_auto_sun.angle = 0.0523599
ob_auto_sun = bpy.data.objects.new('AutoSun', light_auto_sun)
scene.collection.objects.link(ob_auto_sun)
ob_auto_sun.rotation_euler = (0.872665, 0.174533, 0.523599)
bpy.context.view_layer.update()
